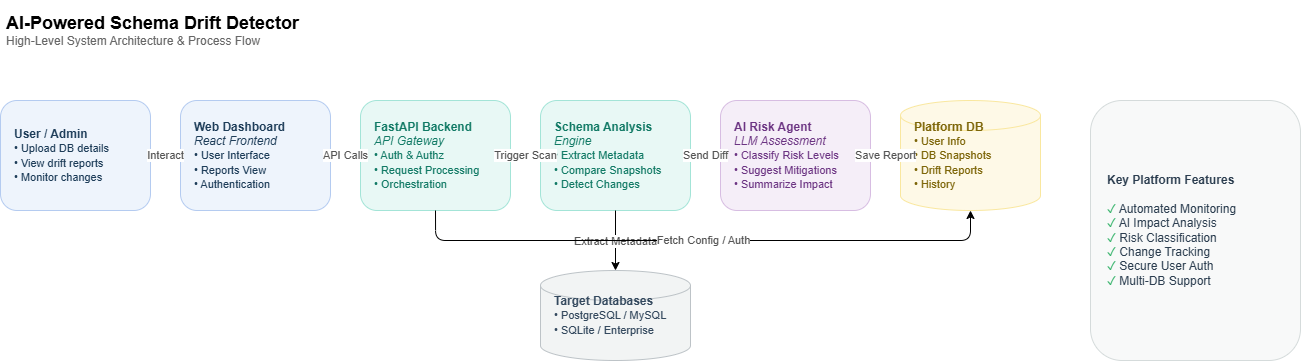

The diagram above was exported from draw.io. Its source (the exported page's mxGraphModel, read from the mxfile embedded in the PNG):
<mxGraphModel dx="1316" dy="676" grid="1" gridSize="10" guides="1" tooltips="1" connect="1" arrows="1" fold="1" page="1" pageScale="1" pageWidth="1400" pageHeight="850" math="0" shadow="0" adaptiveColors="auto">
  <root>
    <mxCell id="0" />
    <mxCell id="1" parent="0" />
    <mxCell id="title" parent="1" style="text;html=1;align=left;verticalAlign=middle;spacingLeft=4;" value="&lt;font style=&quot;font-size: 18px;&quot;&gt;&lt;b&gt;AI-Powered Schema Drift Detector&lt;/b&gt;&lt;/font&gt;&lt;br/&gt;&lt;font color=&quot;#666666&quot;&gt;High-Level System Architecture &amp;amp; Process Flow&lt;/font&gt;" vertex="1">
      <mxGeometry height="60" width="1050" x="40" y="40" as="geometry" />
    </mxCell>
    <mxCell id="user" parent="1" style="rounded=1;whiteSpace=wrap;html=1;fillColor=#eef4fc;strokeColor=#b4cbf0;fontColor=#1e3d59;align=left;spacingLeft=12;html=1;" value="&lt;b&gt;User / Admin&lt;/b&gt;&lt;br/&gt;&lt;font style=&quot;font-size: 11px;&quot;&gt;• Upload DB details&lt;br/&gt;• View drift reports&lt;br/&gt;• Monitor changes&lt;/font&gt;" vertex="1">
      <mxGeometry height="110" width="150" x="40" y="140" as="geometry" />
    </mxCell>
    <mxCell id="dash" parent="1" style="rounded=1;whiteSpace=wrap;html=1;fillColor=#eef4fc;strokeColor=#b4cbf0;fontColor=#1e3d59;align=left;spacingLeft=12;html=1;" value="&lt;b&gt;Web Dashboard&lt;/b&gt;&lt;br/&gt;&lt;i&gt;React Frontend&lt;/i&gt;&lt;br/&gt;&lt;font style=&quot;font-size: 11px;&quot;&gt;• User Interface&lt;br/&gt;• Reports View&lt;br/&gt;• Authentication&lt;/font&gt;" vertex="1">
      <mxGeometry height="110" width="150" x="220" y="140" as="geometry" />
    </mxCell>
    <mxCell id="back" parent="1" style="rounded=1;whiteSpace=wrap;html=1;fillColor=#e8f8f5;strokeColor=#a3e4d7;fontColor=#117a65;align=left;spacingLeft=12;html=1;" value="&lt;b&gt;FastAPI Backend&lt;/b&gt;&lt;br/&gt;&lt;i&gt;API Gateway&lt;/i&gt;&lt;br/&gt;&lt;font style=&quot;font-size: 11px;&quot;&gt;• Auth &amp;amp; Authz&lt;br/&gt;• Request Processing&lt;br/&gt;• Orchestration&lt;/font&gt;" vertex="1">
      <mxGeometry height="110" width="150" x="400" y="140" as="geometry" />
    </mxCell>
    <mxCell id="engine" parent="1" style="rounded=1;whiteSpace=wrap;html=1;fillColor=#e8f8f5;strokeColor=#a3e4d7;fontColor=#117a65;align=left;spacingLeft=12;html=1;" value="&lt;b&gt;Schema Analysis&lt;/b&gt;&lt;br/&gt;&lt;i&gt;Engine&lt;/i&gt;&lt;br/&gt;&lt;font style=&quot;font-size: 11px;&quot;&gt;• Extract Metadata&lt;br/&gt;• Compare Snapshots&lt;br/&gt;• Detect Changes&lt;/font&gt;" vertex="1">
      <mxGeometry height="110" width="150" x="580" y="140" as="geometry" />
    </mxCell>
    <mxCell id="ai" parent="1" style="rounded=1;whiteSpace=wrap;html=1;fillColor=#f5eef8;strokeColor=#d7bde2;fontColor=#6c3483;align=left;spacingLeft=12;html=1;" value="&lt;b&gt;AI Risk Agent&lt;/b&gt;&lt;br/&gt;&lt;i&gt;LLM Assessment&lt;/i&gt;&lt;br/&gt;&lt;font style=&quot;font-size: 11px;&quot;&gt;• Classify Risk Levels&lt;br/&gt;• Suggest Mitigations&lt;br/&gt;• Summarize Impact&lt;/font&gt;" vertex="1">
      <mxGeometry height="110" width="150" x="760" y="140" as="geometry" />
    </mxCell>
    <mxCell id="db" parent="1" style="shape=cylinder3;whiteSpace=wrap;html=1;fillColor=#fef9e7;strokeColor=#f9e79f;fontColor=#7d6608;align=left;spacingLeft=12;html=1;" value="&lt;b&gt;Platform DB&lt;/b&gt;&lt;br/&gt;&lt;font style=&quot;font-size: 11px;&quot;&gt;• User Info&lt;br/&gt;• DB Snapshots&lt;br/&gt;• Drift Reports&lt;br/&gt;• History&lt;/font&gt;" vertex="1">
      <mxGeometry height="110" width="140" x="940" y="140" as="geometry" />
    </mxCell>
    <mxCell id="target_db" parent="1" style="shape=cylinder3;whiteSpace=wrap;html=1;fillColor=#f2f4f4;strokeColor=#bdc3c7;fontColor=#34495e;align=left;spacingLeft=12;html=1;" value="&lt;b&gt;Target Databases&lt;/b&gt;&lt;br/&gt;&lt;font style=&quot;font-size: 11px;&quot;&gt;• PostgreSQL / MySQL&lt;br/&gt;• SQLite / Enterprise&lt;/font&gt;" vertex="1">
      <mxGeometry height="90" width="150" x="580" y="310" as="geometry" />
    </mxCell>
    <mxCell id="features" parent="1" style="rounded=1;whiteSpace=wrap;html=1;fillColor=#f8f9f9;strokeColor=#d5dbdb;fontColor=#2c3e50;align=left;spacingLeft=15;html=1;" value="&lt;b&gt;Key Platform Features&lt;/b&gt;&lt;br/&gt;&lt;br/&gt;&lt;font color=&quot;#27ae60&quot;&gt;✓&lt;/font&gt; Automated Monitoring&lt;br/&gt;&lt;font color=&quot;#27ae60&quot;&gt;✓&lt;/font&gt; AI Impact Analysis&lt;br/&gt;&lt;font color=&quot;#27ae60&quot;&gt;✓&lt;/font&gt; Risk Classification&lt;br/&gt;&lt;font color=&quot;#27ae60&quot;&gt;✓&lt;/font&gt; Change Tracking&lt;br/&gt;&lt;font color=&quot;#27ae60&quot;&gt;✓&lt;/font&gt; Secure User Auth&lt;br/&gt;&lt;font color=&quot;#27ae60&quot;&gt;✓&lt;/font&gt; Multi-DB Support" vertex="1">
      <mxGeometry height="260" width="210" x="1130" y="140" as="geometry" />
    </mxCell>
    <mxCell id="e1" edge="1" parent="1" source="user" style="edgeStyle=orthogonalEdgeStyle;rounded=1;html=1;fontColor=#555555;fontSize=11;" target="dash" value="Interact">
      <mxGeometry relative="1" as="geometry" />
    </mxCell>
    <mxCell id="e2" edge="1" parent="1" source="dash" style="edgeStyle=orthogonalEdgeStyle;rounded=1;html=1;fontColor=#555555;fontSize=11;" target="back" value="API Calls">
      <mxGeometry relative="1" as="geometry" />
    </mxCell>
    <mxCell id="e3" edge="1" parent="1" source="back" style="edgeStyle=orthogonalEdgeStyle;rounded=1;html=1;fontColor=#555555;fontSize=11;" target="engine" value="Trigger Scan">
      <mxGeometry relative="1" as="geometry" />
    </mxCell>
    <mxCell id="e4" edge="1" parent="1" source="engine" style="edgeStyle=orthogonalEdgeStyle;rounded=1;html=1;fontColor=#555555;fontSize=11;" target="ai" value="Send Diff">
      <mxGeometry relative="1" as="geometry" />
    </mxCell>
    <mxCell id="e5" edge="1" parent="1" source="ai" style="edgeStyle=orthogonalEdgeStyle;rounded=1;html=1;fontColor=#555555;fontSize=11;" target="db" value="Save Report">
      <mxGeometry relative="1" as="geometry" />
    </mxCell>
    <mxCell id="e6" edge="1" parent="1" source="engine" style="edgeStyle=orthogonalEdgeStyle;rounded=1;html=1;fontColor=#555555;fontSize=11;" target="target_db" value="Extract Metadata">
      <mxGeometry relative="1" as="geometry" />
    </mxCell>
    <mxCell id="e7" edge="1" parent="1" source="back" style="edgeStyle=orthogonalEdgeStyle;rounded=1;html=1;fontColor=#555555;fontSize=11;exitX=0.5;exitY=1;exitDx=0;exitDy=0;entryX=0.5;entryY=1;entryDx=0;entryDy=0;entryPerimeter=0;" target="db" value="Fetch Config / Auth">
      <mxGeometry relative="1" as="geometry">
        <Array as="points">
          <mxPoint x="475" y="280" />
          <mxPoint x="1010" y="280" />
        </Array>
        <mxPoint x="475" y="260" as="sourcePoint" />
        <mxPoint x="1010" y="260" as="targetPoint" />
      </mxGeometry>
    </mxCell>
  </root>
</mxGraphModel>